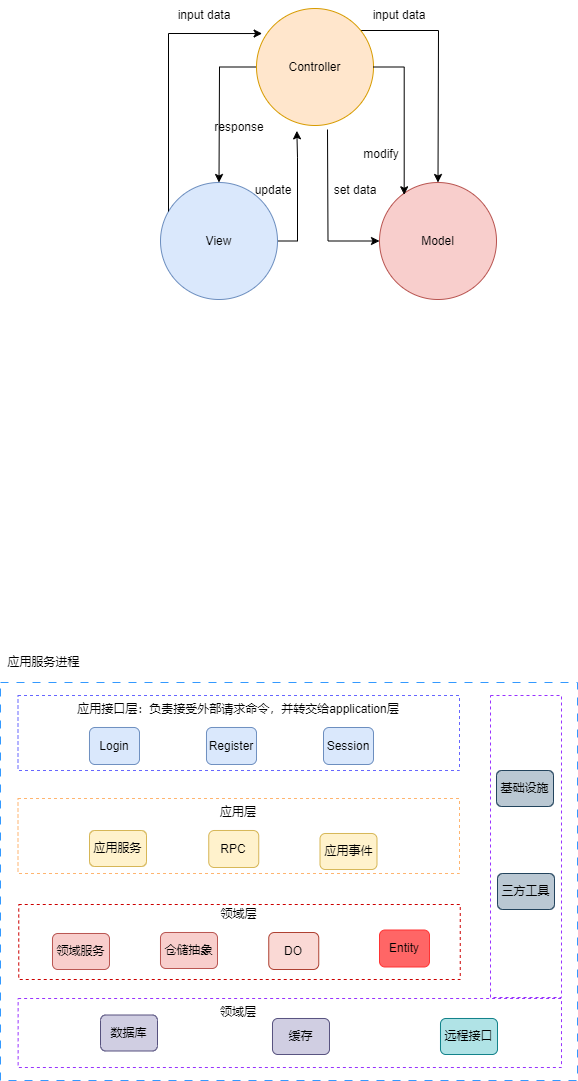

The diagram above was exported from draw.io. Its source (the exported page's mxGraphModel, read from the mxfile embedded in the PNG):
<mxGraphModel dx="2074" dy="1098" grid="0" gridSize="10" guides="1" tooltips="1" connect="1" arrows="1" fold="1" page="0" pageScale="1" pageWidth="827" pageHeight="1169" math="0" shadow="0">
  <root>
    <mxCell id="0" />
    <mxCell id="1" parent="0" />
    <mxCell id="ALKE0lfF5RBV2hIU-DU_-6" style="edgeStyle=orthogonalEdgeStyle;rounded=0;orthogonalLoop=1;jettySize=auto;html=1;" edge="1" parent="1" source="ALKE0lfF5RBV2hIU-DU_-1" target="ALKE0lfF5RBV2hIU-DU_-2">
      <mxGeometry relative="1" as="geometry">
        <Array as="points">
          <mxPoint x="246" y="378" />
        </Array>
      </mxGeometry>
    </mxCell>
    <mxCell id="ALKE0lfF5RBV2hIU-DU_-20" style="edgeStyle=orthogonalEdgeStyle;rounded=0;orthogonalLoop=1;jettySize=auto;html=1;" edge="1" parent="1" source="ALKE0lfF5RBV2hIU-DU_-1" target="ALKE0lfF5RBV2hIU-DU_-3">
      <mxGeometry relative="1" as="geometry">
        <Array as="points">
          <mxPoint x="465" y="341" />
        </Array>
      </mxGeometry>
    </mxCell>
    <mxCell id="ALKE0lfF5RBV2hIU-DU_-1" value="Controller" style="ellipse;whiteSpace=wrap;html=1;aspect=fixed;fillColor=#ffe6cc;strokeColor=#d79b00;" vertex="1" parent="1">
      <mxGeometry x="283" y="319" width="117" height="117" as="geometry" />
    </mxCell>
    <mxCell id="ALKE0lfF5RBV2hIU-DU_-9" style="edgeStyle=orthogonalEdgeStyle;rounded=0;orthogonalLoop=1;jettySize=auto;html=1;" edge="1" parent="1" source="ALKE0lfF5RBV2hIU-DU_-2">
      <mxGeometry relative="1" as="geometry">
        <mxPoint x="323.3333740234375" y="441.33331298828125" as="targetPoint" />
      </mxGeometry>
    </mxCell>
    <mxCell id="ALKE0lfF5RBV2hIU-DU_-2" value="View" style="ellipse;whiteSpace=wrap;html=1;aspect=fixed;fillColor=#dae8fc;strokeColor=#6c8ebf;" vertex="1" parent="1">
      <mxGeometry x="187" y="493" width="117" height="117" as="geometry" />
    </mxCell>
    <mxCell id="ALKE0lfF5RBV2hIU-DU_-16" style="edgeStyle=orthogonalEdgeStyle;rounded=0;orthogonalLoop=1;jettySize=auto;html=1;endArrow=none;endFill=0;startArrow=classic;startFill=1;" edge="1" parent="1" source="ALKE0lfF5RBV2hIU-DU_-3">
      <mxGeometry relative="1" as="geometry">
        <mxPoint x="354" y="440" as="targetPoint" />
      </mxGeometry>
    </mxCell>
    <mxCell id="ALKE0lfF5RBV2hIU-DU_-3" value="Model" style="ellipse;whiteSpace=wrap;html=1;aspect=fixed;fillColor=#f8cecc;strokeColor=#b85450;" vertex="1" parent="1">
      <mxGeometry x="406" y="493" width="117" height="117" as="geometry" />
    </mxCell>
    <mxCell id="ALKE0lfF5RBV2hIU-DU_-4" style="edgeStyle=orthogonalEdgeStyle;rounded=0;orthogonalLoop=1;jettySize=auto;html=1;entryX=0.048;entryY=0.214;entryDx=0;entryDy=0;entryPerimeter=0;" edge="1" parent="1" source="ALKE0lfF5RBV2hIU-DU_-2" target="ALKE0lfF5RBV2hIU-DU_-1">
      <mxGeometry relative="1" as="geometry">
        <Array as="points">
          <mxPoint x="195" y="344" />
        </Array>
      </mxGeometry>
    </mxCell>
    <mxCell id="ALKE0lfF5RBV2hIU-DU_-5" value="input data" style="text;html=1;align=center;verticalAlign=middle;whiteSpace=wrap;rounded=0;" vertex="1" parent="1">
      <mxGeometry x="201" y="311" width="60" height="30" as="geometry" />
    </mxCell>
    <mxCell id="ALKE0lfF5RBV2hIU-DU_-7" value="response" style="text;html=1;align=center;verticalAlign=middle;whiteSpace=wrap;rounded=0;" vertex="1" parent="1">
      <mxGeometry x="236" y="423" width="60" height="30" as="geometry" />
    </mxCell>
    <mxCell id="ALKE0lfF5RBV2hIU-DU_-10" value="update" style="text;html=1;align=center;verticalAlign=middle;whiteSpace=wrap;rounded=0;" vertex="1" parent="1">
      <mxGeometry x="270" y="486" width="60" height="30" as="geometry" />
    </mxCell>
    <mxCell id="ALKE0lfF5RBV2hIU-DU_-18" style="edgeStyle=orthogonalEdgeStyle;rounded=0;orthogonalLoop=1;jettySize=auto;html=1;entryX=0.211;entryY=0.105;entryDx=0;entryDy=0;entryPerimeter=0;" edge="1" parent="1" source="ALKE0lfF5RBV2hIU-DU_-1" target="ALKE0lfF5RBV2hIU-DU_-3">
      <mxGeometry relative="1" as="geometry">
        <Array as="points">
          <mxPoint x="431" y="378" />
        </Array>
      </mxGeometry>
    </mxCell>
    <mxCell id="ALKE0lfF5RBV2hIU-DU_-19" value="modify" style="text;html=1;align=center;verticalAlign=middle;whiteSpace=wrap;rounded=0;" vertex="1" parent="1">
      <mxGeometry x="378" y="450" width="60" height="30" as="geometry" />
    </mxCell>
    <mxCell id="ALKE0lfF5RBV2hIU-DU_-21" value="input data" style="text;html=1;align=center;verticalAlign=middle;whiteSpace=wrap;rounded=0;" vertex="1" parent="1">
      <mxGeometry x="396" y="311" width="60" height="30" as="geometry" />
    </mxCell>
    <mxCell id="ALKE0lfF5RBV2hIU-DU_-22" value="set data" style="text;html=1;align=center;verticalAlign=middle;whiteSpace=wrap;rounded=0;" vertex="1" parent="1">
      <mxGeometry x="352" y="486" width="60" height="30" as="geometry" />
    </mxCell>
    <mxCell id="ALKE0lfF5RBV2hIU-DU_-23" value="" style="rounded=0;whiteSpace=wrap;html=1;dashed=1;dashPattern=8 8;strokeColor=#3399FF;" vertex="1" parent="1">
      <mxGeometry x="27" y="993" width="577" height="398" as="geometry" />
    </mxCell>
    <mxCell id="ALKE0lfF5RBV2hIU-DU_-24" value="应用服务进程" style="text;html=1;align=center;verticalAlign=middle;whiteSpace=wrap;rounded=0;" vertex="1" parent="1">
      <mxGeometry x="27" y="958" width="87" height="29" as="geometry" />
    </mxCell>
    <mxCell id="ALKE0lfF5RBV2hIU-DU_-25" value="" style="rounded=0;whiteSpace=wrap;html=1;dashed=1;strokeColor=#6666FF;" vertex="1" parent="1">
      <mxGeometry x="44.5" y="1006" width="441.5" height="75" as="geometry" />
    </mxCell>
    <mxCell id="ALKE0lfF5RBV2hIU-DU_-27" value="" style="rounded=0;whiteSpace=wrap;html=1;dashed=1;strokeColor=#FFB570;" vertex="1" parent="1">
      <mxGeometry x="44.5" y="1109" width="441.5" height="75" as="geometry" />
    </mxCell>
    <mxCell id="ALKE0lfF5RBV2hIU-DU_-28" value="" style="rounded=0;whiteSpace=wrap;html=1;dashed=1;strokeColor=#CC0000;" vertex="1" parent="1">
      <mxGeometry x="45.25" y="1215" width="441.5" height="75" as="geometry" />
    </mxCell>
    <mxCell id="ALKE0lfF5RBV2hIU-DU_-29" value="" style="rounded=0;whiteSpace=wrap;html=1;dashed=1;strokeColor=#9933FF;" vertex="1" parent="1">
      <mxGeometry x="44.63" y="1309" width="543.37" height="69" as="geometry" />
    </mxCell>
    <mxCell id="ALKE0lfF5RBV2hIU-DU_-30" value="" style="rounded=0;whiteSpace=wrap;html=1;dashed=1;strokeColor=#9933FF;" vertex="1" parent="1">
      <mxGeometry x="517" y="1006" width="71" height="302" as="geometry" />
    </mxCell>
    <mxCell id="ALKE0lfF5RBV2hIU-DU_-31" value="应用接口层：负责接受外部请求命令，并转交给application层" style="text;html=1;align=center;verticalAlign=middle;whiteSpace=wrap;rounded=0;" vertex="1" parent="1">
      <mxGeometry x="95.25" y="1010" width="340" height="20" as="geometry" />
    </mxCell>
    <mxCell id="ALKE0lfF5RBV2hIU-DU_-32" value="Login" style="rounded=1;whiteSpace=wrap;html=1;fillColor=#dae8fc;strokeColor=#6c8ebf;" vertex="1" parent="1">
      <mxGeometry x="116" y="1038" width="50" height="37" as="geometry" />
    </mxCell>
    <mxCell id="ALKE0lfF5RBV2hIU-DU_-33" value="Session" style="rounded=1;whiteSpace=wrap;html=1;fillColor=#dae8fc;strokeColor=#6c8ebf;" vertex="1" parent="1">
      <mxGeometry x="350" y="1038" width="50" height="37" as="geometry" />
    </mxCell>
    <mxCell id="ALKE0lfF5RBV2hIU-DU_-34" value="Register" style="rounded=1;whiteSpace=wrap;html=1;fillColor=#dae8fc;strokeColor=#6c8ebf;" vertex="1" parent="1">
      <mxGeometry x="233" y="1038" width="50" height="37" as="geometry" />
    </mxCell>
    <mxCell id="ALKE0lfF5RBV2hIU-DU_-35" value="应用层" style="text;html=1;align=center;verticalAlign=middle;whiteSpace=wrap;rounded=0;" vertex="1" parent="1">
      <mxGeometry x="235.25" y="1112" width="60" height="22" as="geometry" />
    </mxCell>
    <mxCell id="ALKE0lfF5RBV2hIU-DU_-36" value="应用服务" style="rounded=1;whiteSpace=wrap;html=1;fillColor=#fff2cc;strokeColor=#d6b656;" vertex="1" parent="1">
      <mxGeometry x="116" y="1141" width="57" height="36" as="geometry" />
    </mxCell>
    <mxCell id="ALKE0lfF5RBV2hIU-DU_-37" value="RPC" style="rounded=1;whiteSpace=wrap;html=1;fillColor=#fff2cc;strokeColor=#d6b656;" vertex="1" parent="1">
      <mxGeometry x="235.25" y="1141" width="50" height="37" as="geometry" />
    </mxCell>
    <mxCell id="ALKE0lfF5RBV2hIU-DU_-38" value="应用事件" style="rounded=1;whiteSpace=wrap;html=1;fillColor=#fff2cc;strokeColor=#d6b656;" vertex="1" parent="1">
      <mxGeometry x="346.5" y="1144" width="57" height="36" as="geometry" />
    </mxCell>
    <mxCell id="ALKE0lfF5RBV2hIU-DU_-40" value="领域层" style="text;html=1;align=center;verticalAlign=middle;whiteSpace=wrap;rounded=0;" vertex="1" parent="1">
      <mxGeometry x="241.75" y="1215" width="47" height="20" as="geometry" />
    </mxCell>
    <mxCell id="ALKE0lfF5RBV2hIU-DU_-41" value="领域服务" style="rounded=1;whiteSpace=wrap;html=1;fillColor=#f8cecc;strokeColor=#b85450;" vertex="1" parent="1">
      <mxGeometry x="79" y="1244" width="57" height="36" as="geometry" />
    </mxCell>
    <mxCell id="ALKE0lfF5RBV2hIU-DU_-42" value="仓储抽象" style="rounded=1;whiteSpace=wrap;html=1;fillColor=#f8cecc;strokeColor=#b85450;" vertex="1" parent="1">
      <mxGeometry x="187" y="1243" width="57" height="36" as="geometry" />
    </mxCell>
    <mxCell id="ALKE0lfF5RBV2hIU-DU_-43" value="DO" style="rounded=1;whiteSpace=wrap;html=1;fillColor=#fad9d5;strokeColor=#ae4132;" vertex="1" parent="1">
      <mxGeometry x="295.25" y="1243" width="50" height="37" as="geometry" />
    </mxCell>
    <mxCell id="ALKE0lfF5RBV2hIU-DU_-44" value="Entity" style="rounded=1;whiteSpace=wrap;html=1;strokeColor=#FF3333;fillColor=#FF6666;" vertex="1" parent="1">
      <mxGeometry x="406" y="1240.5" width="50" height="37" as="geometry" />
    </mxCell>
    <mxCell id="ALKE0lfF5RBV2hIU-DU_-45" value="领域层" style="text;html=1;align=center;verticalAlign=middle;whiteSpace=wrap;rounded=0;" vertex="1" parent="1">
      <mxGeometry x="241.25" y="1311" width="48" height="23" as="geometry" />
    </mxCell>
    <mxCell id="ALKE0lfF5RBV2hIU-DU_-47" value="数据库" style="rounded=1;whiteSpace=wrap;html=1;fillColor=#d0cee2;strokeColor=#56517e;" vertex="1" parent="1">
      <mxGeometry x="127" y="1325.5" width="57" height="36" as="geometry" />
    </mxCell>
    <mxCell id="ALKE0lfF5RBV2hIU-DU_-48" value="缓存" style="rounded=1;whiteSpace=wrap;html=1;fillColor=#d0cee2;strokeColor=#56517e;" vertex="1" parent="1">
      <mxGeometry x="299" y="1329" width="57" height="36" as="geometry" />
    </mxCell>
    <mxCell id="ALKE0lfF5RBV2hIU-DU_-49" value="远程接口" style="rounded=1;whiteSpace=wrap;html=1;fillColor=#b0e3e6;strokeColor=#0e8088;" vertex="1" parent="1">
      <mxGeometry x="467" y="1329" width="57" height="36" as="geometry" />
    </mxCell>
    <mxCell id="ALKE0lfF5RBV2hIU-DU_-50" value="基础设施" style="rounded=1;whiteSpace=wrap;html=1;fillColor=#bac8d3;strokeColor=#23445d;" vertex="1" parent="1">
      <mxGeometry x="523" y="1081" width="57" height="36" as="geometry" />
    </mxCell>
    <mxCell id="ALKE0lfF5RBV2hIU-DU_-51" value="三方工具" style="rounded=1;whiteSpace=wrap;html=1;fillColor=#bac8d3;strokeColor=#23445d;" vertex="1" parent="1">
      <mxGeometry x="524" y="1184" width="57" height="36" as="geometry" />
    </mxCell>
  </root>
</mxGraphModel>